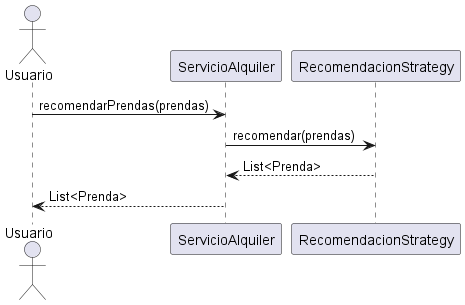

The diagram above was rendered by PlantUML. Its source (embedded in the PNG):
@startuml
' Diagrama de Secuencia: Strategy (Recomendación de prendas)
actor Usuario
Usuario -> ServicioAlquiler: recomendarPrendas(prendas)
ServicioAlquiler -> RecomendacionStrategy: recomendar(prendas)
RecomendacionStrategy --> ServicioAlquiler: List<Prenda>
ServicioAlquiler --> Usuario: List<Prenda>
@enduml